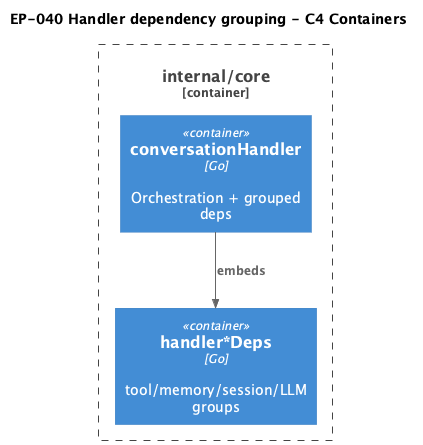

The diagram above was rendered by PlantUML. Its source (embedded in the PNG):
@startuml c4-container
!include https://raw.githubusercontent.com/plantuml-stdlib/C4-PlantUML/master/C4_Container.puml

title EP-040 Handler dependency grouping - C4 Containers

Container_Boundary(core, "internal/core") {
  Container(handler, "conversationHandler", "Go", "Orchestration + grouped deps")
  Container(deps, "handler*Deps", "Go", "tool/memory/session/LLM groups")
}

Rel(handler, deps, "embeds")

@enduml